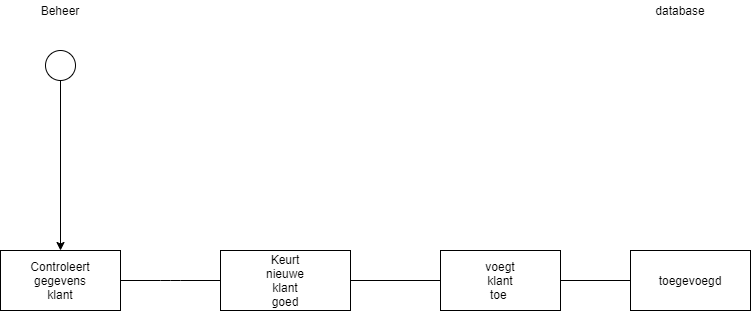

The diagram above was exported from draw.io. Its source (the exported page's mxGraphModel, read from the mxfile embedded in the PNG):
<mxGraphModel dx="1038" dy="547" grid="1" gridSize="10" guides="1" tooltips="1" connect="1" arrows="1" fold="1" page="1" pageScale="1" pageWidth="827" pageHeight="1169" math="0" shadow="0">
  <root>
    <mxCell id="0" />
    <mxCell id="1" parent="0" />
    <mxCell id="Itcvi2a-qL7CKSGCYuoI-2" value="Beheer" style="text;html=1;strokeColor=none;fillColor=none;align=center;verticalAlign=middle;whiteSpace=wrap;rounded=0;" vertex="1" parent="1">
      <mxGeometry x="60" y="40" width="40" height="20" as="geometry" />
    </mxCell>
    <mxCell id="Itcvi2a-qL7CKSGCYuoI-4" value="database" style="text;html=1;strokeColor=none;fillColor=none;align=center;verticalAlign=middle;whiteSpace=wrap;rounded=0;" vertex="1" parent="1">
      <mxGeometry x="680" y="40" width="40" height="20" as="geometry" />
    </mxCell>
    <mxCell id="Itcvi2a-qL7CKSGCYuoI-5" value="" style="ellipse;whiteSpace=wrap;html=1;" vertex="1" parent="1">
      <mxGeometry x="65" y="90" width="30" height="30" as="geometry" />
    </mxCell>
    <mxCell id="Itcvi2a-qL7CKSGCYuoI-9" value="" style="endArrow=classic;html=1;" edge="1" parent="1" target="Itcvi2a-qL7CKSGCYuoI-10">
      <mxGeometry width="50" height="50" relative="1" as="geometry">
        <mxPoint x="80" y="120" as="sourcePoint" />
        <mxPoint x="80" y="310" as="targetPoint" />
      </mxGeometry>
    </mxCell>
    <mxCell id="Itcvi2a-qL7CKSGCYuoI-10" value="" style="rounded=0;whiteSpace=wrap;html=1;" vertex="1" parent="1">
      <mxGeometry x="20" y="290" width="120" height="60" as="geometry" />
    </mxCell>
    <mxCell id="Itcvi2a-qL7CKSGCYuoI-12" value="" style="endArrow=none;html=1;" edge="1" parent="1" target="Itcvi2a-qL7CKSGCYuoI-13">
      <mxGeometry width="50" height="50" relative="1" as="geometry">
        <mxPoint x="140" y="320" as="sourcePoint" />
        <mxPoint x="290" y="320" as="targetPoint" />
        <Array as="points">
          <mxPoint x="190" y="320" />
        </Array>
      </mxGeometry>
    </mxCell>
    <mxCell id="Itcvi2a-qL7CKSGCYuoI-13" value="" style="rounded=0;whiteSpace=wrap;html=1;" vertex="1" parent="1">
      <mxGeometry x="240" y="290" width="130" height="60" as="geometry" />
    </mxCell>
    <mxCell id="Itcvi2a-qL7CKSGCYuoI-14" value="Keurt nieuwe klant goed" style="text;html=1;strokeColor=none;fillColor=none;align=center;verticalAlign=middle;whiteSpace=wrap;rounded=0;" vertex="1" parent="1">
      <mxGeometry x="285" y="310" width="40" height="20" as="geometry" />
    </mxCell>
    <mxCell id="Itcvi2a-qL7CKSGCYuoI-17" value="" style="endArrow=none;html=1;" edge="1" parent="1">
      <mxGeometry width="50" height="50" relative="1" as="geometry">
        <mxPoint x="370" y="320" as="sourcePoint" />
        <mxPoint x="460" y="320" as="targetPoint" />
      </mxGeometry>
    </mxCell>
    <mxCell id="Itcvi2a-qL7CKSGCYuoI-19" value="Controleert gegevens klant" style="text;html=1;strokeColor=none;fillColor=none;align=center;verticalAlign=middle;whiteSpace=wrap;rounded=0;" vertex="1" parent="1">
      <mxGeometry x="60" y="310" width="40" height="20" as="geometry" />
    </mxCell>
    <mxCell id="Itcvi2a-qL7CKSGCYuoI-20" value="" style="rounded=0;whiteSpace=wrap;html=1;" vertex="1" parent="1">
      <mxGeometry x="460" y="290" width="120" height="60" as="geometry" />
    </mxCell>
    <mxCell id="Itcvi2a-qL7CKSGCYuoI-21" value="voegt klant toe&amp;nbsp;" style="text;html=1;strokeColor=none;fillColor=none;align=center;verticalAlign=middle;whiteSpace=wrap;rounded=0;" vertex="1" parent="1">
      <mxGeometry x="500" y="310" width="40" height="20" as="geometry" />
    </mxCell>
    <mxCell id="Itcvi2a-qL7CKSGCYuoI-22" value="" style="rounded=0;whiteSpace=wrap;html=1;" vertex="1" parent="1">
      <mxGeometry x="650" y="290" width="120" height="60" as="geometry" />
    </mxCell>
    <mxCell id="Itcvi2a-qL7CKSGCYuoI-23" value="" style="endArrow=none;html=1;entryX=0;entryY=0.5;entryDx=0;entryDy=0;" edge="1" parent="1" target="Itcvi2a-qL7CKSGCYuoI-22">
      <mxGeometry width="50" height="50" relative="1" as="geometry">
        <mxPoint x="580" y="320" as="sourcePoint" />
        <mxPoint x="630" y="270" as="targetPoint" />
      </mxGeometry>
    </mxCell>
    <mxCell id="Itcvi2a-qL7CKSGCYuoI-24" value="toegevoegd" style="text;html=1;strokeColor=none;fillColor=none;align=center;verticalAlign=middle;whiteSpace=wrap;rounded=0;" vertex="1" parent="1">
      <mxGeometry x="690" y="310" width="40" height="20" as="geometry" />
    </mxCell>
  </root>
</mxGraphModel>